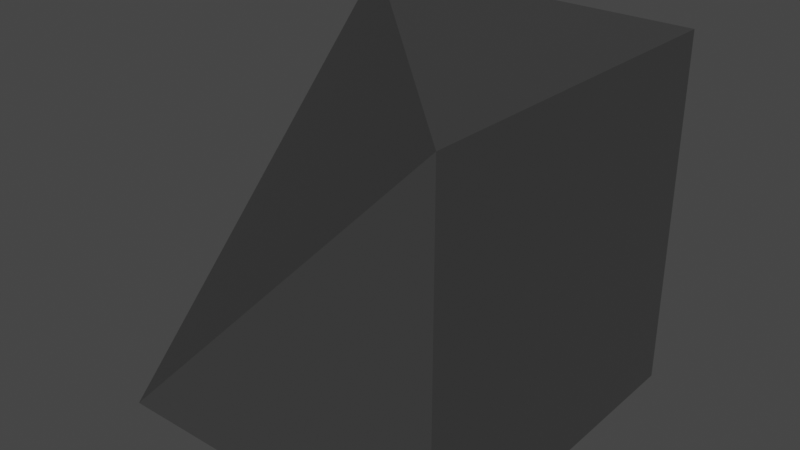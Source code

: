 # Source: inverted_naro_nik.blend  (saved by Blender 2.80.75; exported with 4.5.12 LTS)
import bpy
from mathutils import Matrix  # noqa: F401  (used for matrix-valued properties, if any)

bpy.ops.wm.read_factory_settings(use_empty=True)
scene = bpy.context.scene
scene.name = 'Scene'

# ---- collections
col_collection = bpy.data.collections.new('Collection'); scene.collection.children.link(col_collection)

# ---- materials (node trees are filled in below, after node groups)
mat_material = bpy.data.materials.new('Material')
mat_material.use_transparent_shadow = False

# ---- material node trees
mat_material.use_nodes = True; mat_material.node_tree.nodes.clear()
_N = mat_material.node_tree.nodes; _L = mat_material.node_tree.links
n0 = _N.new('ShaderNodeOutputMaterial'); n0.name = 'Material Output'; n0.location = (300, 300)
n1 = _N.new('ShaderNodeBsdfPrincipled'); n1.name = 'Principled BSDF'; n1.location = (10, 300)
n1.distribution = 'GGX'
n1.subsurface_method = 'BURLEY'
n1.inputs[0].default_value = (0.05127, 0.05127, 0.05127, 1.0)
n1.inputs[3].default_value = 1.45
n1.inputs[27].default_value = (0.0, 0.0, 0.0, 1.0)
n1.inputs[28].default_value = 1.0
_L.new(n1.outputs[0], n0.inputs[0])
n0.is_active_output = True

# ---- world
world_world = bpy.data.worlds.new('World'); scene.world = world_world
world_world.use_nodes = True; world_world.node_tree.nodes.clear()
_N = world_world.node_tree.nodes; _L = world_world.node_tree.links
n0 = _N.new('ShaderNodeOutputWorld'); n0.name = 'World Output'; n0.location = (300, 300)
n1 = _N.new('ShaderNodeBackground'); n1.name = 'Background'; n1.location = (10, 300)
n1.inputs[0].default_value = (0.05088, 0.05088, 0.05088, 1.0)
_L.new(n1.outputs[0], n0.inputs[0])
n0.is_active_output = True
world_world.color = (0.05088, 0.05088, 0.05088)
world_world.use_sun_shadow = False
world_world.sun_shadow_jitter_overblur = 0.0

# ---- meshes
me_cube_003 = bpy.data.meshes.new('Cube.003')
me_cube_003.from_pydata([(0.6876, -0.5, -0.5), (0.6876, 0.5, -0.5), (0.6876, 0.5, 0.5), (-0.3124, 0.5, -0.5), (-0.3124, 0.5, 0.5), (-0.3124, -0.5, -0.5), (0.6876, -0.5, 0.5132)], [], [(4, 6, 2), (1, 3, 4, 2), (1, 0, 5, 3), (3, 5, 4), (2, 6, 0, 1), (6, 4, 5), (6, 5, 0)])
_uv = me_cube_003.uv_layers.new(name='UVMap')
_uv.uv.foreach_set('vector', [0.625, 0.25, 0.625, 0.375, 0.0, 0.0, 0.0, 0.0, 0.375, 0.25, 0.625, 0.25, 0.0, 0.0, 0.0, 0.0, 0.0, 0.0, 0.125, 0.5, 0.375, 0.25, 0.375, 0.25, 0.125, 0.5, 0.625, 0.25, 0.0, 0.0, 0.625, 0.375, 0.0, 0.0, 0.0, 0.0, 0.625, 0.375, 0.625, 0.25, 0.125, 0.5, 0.625, 0.375, 0.125, 0.5, 0.0, 0.0])
me_cube_003.materials.append(mat_material)
me_cube_003.use_remesh_preserve_volume = False
me_cube_003.use_remesh_preserve_attributes = False
me_cube_003.use_mirror_vertex_groups = False
me_cube_003.update()

# ---- objects
ob_cube_002 = bpy.data.objects.new('Cube.002', me_cube_003)

# ---- transforms, parenting, visibility, modifiers, constraints
ob_cube_002.location = (0.0, 0.0, 0.0)
ob_cube_002.lineart.crease_threshold = 0.0
_m = ob_cube_002.modifiers.new('Bevel', 'BEVEL')
_m.limit_method = 'WEIGHT'
_m.offset_type = 'WIDTH'
_m.spread = 0.0

# ---- collection membership
col_collection.objects.link(ob_cube_002)

# ---- scene / render settings (as saved in the file)
scene.frame_start = 1; scene.frame_end = 250; scene.frame_set(1)
scene.render.engine = 'BLENDER_EEVEE_NEXT'
scene.cycles.use_denoising = False
scene.cycles.samples = 128
scene.cycles.sampling_pattern = 'TABULATED_SOBOL'
scene.cycles.use_adaptive_sampling = False
scene.cycles.use_light_tree = False
scene.view_settings.view_transform = 'Filmic'
bpy.context.view_layer.update()

# ---- added for rendering (the .blend has no active camera and no usable light): camera, sun
cam_auto = bpy.data.cameras.new('AutoCamera')
cam_auto.lens = 50.0
cam_auto.sensor_width = 36.0
cam_auto.clip_end = 1000.0
ob_auto_camera = bpy.data.objects.new('AutoCamera', cam_auto)
scene.collection.objects.link(ob_auto_camera)
ob_auto_camera.location = (1.79686, -1.9311, 1.29365)
ob_auto_camera.rotation_euler = (1.09748, -7.21219e-08, 0.694738)
scene.camera = ob_auto_camera
light_auto_sun = bpy.data.lights.new('AutoSun', 'SUN')
light_auto_sun.energy = 3.0
light_auto_sun.angle = 0.0523599
ob_auto_sun = bpy.data.objects.new('AutoSun', light_auto_sun)
scene.collection.objects.link(ob_auto_sun)
ob_auto_sun.rotation_euler = (0.872665, 0.174533, 0.523599)
bpy.context.view_layer.update()

